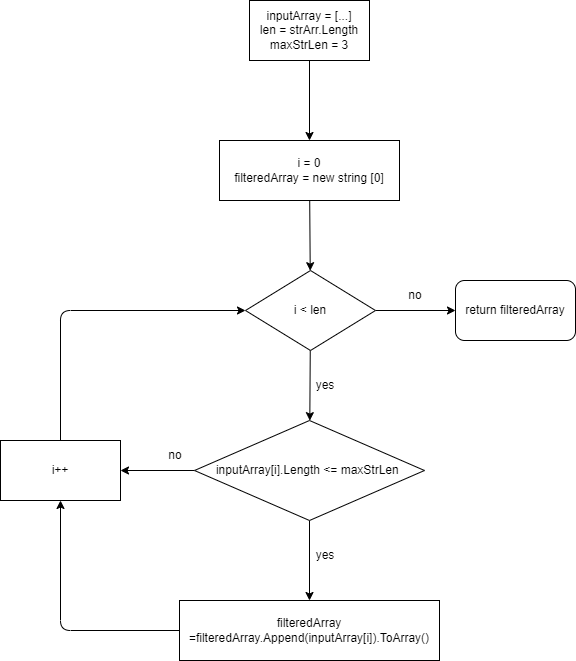

The diagram above was exported from draw.io. Its source (the exported page's mxGraphModel, read from the mxfile embedded in the PNG):
<mxGraphModel dx="1082" dy="501" grid="1" gridSize="10" guides="1" tooltips="1" connect="1" arrows="1" fold="1" page="1" pageScale="1" pageWidth="827" pageHeight="1169" math="0" shadow="0">
  <root>
    <mxCell id="0" />
    <mxCell id="1" parent="0" />
    <mxCell id="5" value="" style="edgeStyle=none;html=1;" parent="1" source="3" target="4" edge="1">
      <mxGeometry relative="1" as="geometry" />
    </mxCell>
    <mxCell id="3" value="&lt;span&gt;inputArray = [...]&lt;/span&gt;&lt;br&gt;&lt;span&gt;len = strArr.Length&lt;br&gt;maxStrLen = 3&lt;br&gt;&lt;/span&gt;" style="rounded=0;whiteSpace=wrap;html=1;" parent="1" vertex="1">
      <mxGeometry x="354" y="20" width="120" height="60" as="geometry" />
    </mxCell>
    <mxCell id="7" value="" style="edgeStyle=none;html=1;" parent="1" source="4" target="6" edge="1">
      <mxGeometry relative="1" as="geometry" />
    </mxCell>
    <mxCell id="4" value="i = 0&lt;br&gt;filteredArray = new string [0]" style="whiteSpace=wrap;html=1;rounded=0;" parent="1" vertex="1">
      <mxGeometry x="324" y="160" width="180" height="60" as="geometry" />
    </mxCell>
    <mxCell id="9" value="" style="edgeStyle=none;html=1;entryX=0;entryY=0.5;entryDx=0;entryDy=0;" parent="1" source="6" target="10" edge="1">
      <mxGeometry relative="1" as="geometry">
        <mxPoint x="565" y="330" as="targetPoint" />
      </mxGeometry>
    </mxCell>
    <mxCell id="13" value="" style="edgeStyle=none;html=1;" parent="1" source="6" target="12" edge="1">
      <mxGeometry relative="1" as="geometry" />
    </mxCell>
    <mxCell id="6" value="i &amp;lt; len" style="rhombus;whiteSpace=wrap;html=1;rounded=0;" parent="1" vertex="1">
      <mxGeometry x="350" y="290" width="130" height="80" as="geometry" />
    </mxCell>
    <mxCell id="10" value="return filteredArray" style="rounded=1;whiteSpace=wrap;html=1;" parent="1" vertex="1">
      <mxGeometry x="560" y="300" width="120" height="60" as="geometry" />
    </mxCell>
    <mxCell id="11" value="no" style="text;html=1;strokeColor=none;fillColor=none;align=center;verticalAlign=middle;whiteSpace=wrap;rounded=0;" parent="1" vertex="1">
      <mxGeometry x="490" y="300" width="60" height="30" as="geometry" />
    </mxCell>
    <mxCell id="17" value="" style="edgeStyle=none;html=1;" parent="1" source="12" target="16" edge="1">
      <mxGeometry relative="1" as="geometry" />
    </mxCell>
    <mxCell id="20" value="" style="edgeStyle=none;html=1;" parent="1" source="12" target="19" edge="1">
      <mxGeometry relative="1" as="geometry" />
    </mxCell>
    <mxCell id="12" value="inputArray[i].Length &amp;lt;= maxStrLen&amp;nbsp;" style="rhombus;whiteSpace=wrap;html=1;rounded=0;" parent="1" vertex="1">
      <mxGeometry x="299" y="440" width="230" height="100" as="geometry" />
    </mxCell>
    <mxCell id="14" value="yes" style="text;html=1;strokeColor=none;fillColor=none;align=center;verticalAlign=middle;whiteSpace=wrap;rounded=0;" parent="1" vertex="1">
      <mxGeometry x="400" y="390" width="60" height="30" as="geometry" />
    </mxCell>
    <mxCell id="23" style="edgeStyle=none;html=1;exitX=0.5;exitY=0;exitDx=0;exitDy=0;entryX=0;entryY=0.5;entryDx=0;entryDy=0;" parent="1" source="16" target="6" edge="1">
      <mxGeometry relative="1" as="geometry">
        <Array as="points">
          <mxPoint x="165" y="330" />
        </Array>
      </mxGeometry>
    </mxCell>
    <mxCell id="16" value="i++" style="whiteSpace=wrap;html=1;rounded=0;" parent="1" vertex="1">
      <mxGeometry x="105" y="460" width="120" height="60" as="geometry" />
    </mxCell>
    <mxCell id="18" value="no" style="text;html=1;strokeColor=none;fillColor=none;align=center;verticalAlign=middle;whiteSpace=wrap;rounded=0;" parent="1" vertex="1">
      <mxGeometry x="250" y="460" width="60" height="30" as="geometry" />
    </mxCell>
    <mxCell id="22" style="edgeStyle=none;html=1;entryX=0.5;entryY=1;entryDx=0;entryDy=0;" parent="1" source="19" target="16" edge="1">
      <mxGeometry relative="1" as="geometry">
        <Array as="points">
          <mxPoint x="165" y="650" />
        </Array>
      </mxGeometry>
    </mxCell>
    <mxCell id="19" value="filteredArray =filteredArray.Append(inputArray[i]).ToArray()" style="whiteSpace=wrap;html=1;rounded=0;" parent="1" vertex="1">
      <mxGeometry x="284" y="620" width="260" height="60" as="geometry" />
    </mxCell>
    <mxCell id="21" value="yes" style="text;html=1;strokeColor=none;fillColor=none;align=center;verticalAlign=middle;whiteSpace=wrap;rounded=0;" parent="1" vertex="1">
      <mxGeometry x="400" y="560" width="60" height="30" as="geometry" />
    </mxCell>
  </root>
</mxGraphModel>